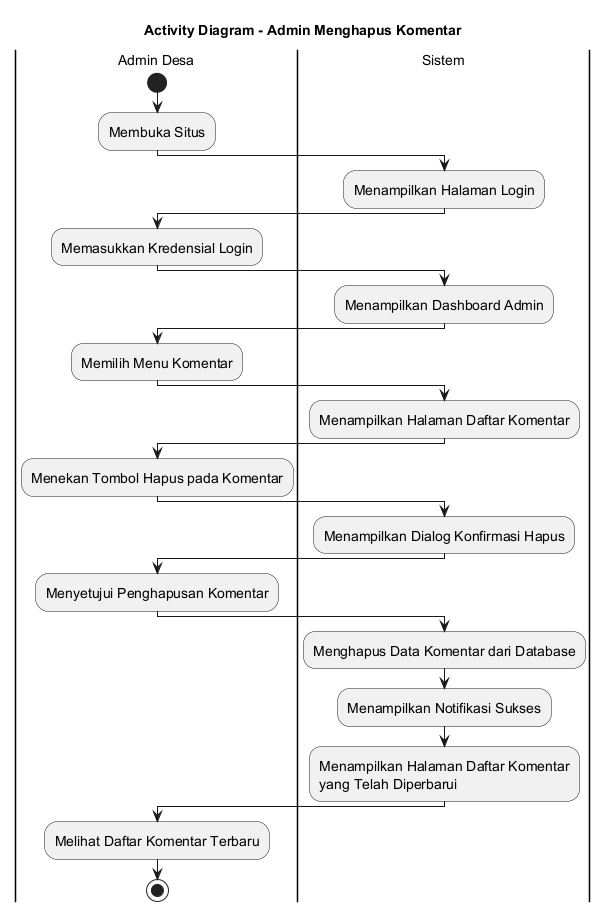

The diagram above was rendered by PlantUML. Its source (embedded in the PNG):
@startuml
skinparamlocked defaultFontSize 14
title Activity Diagram - Admin Menghapus Komentar

|Admin Desa|
start
:Membuka Situs;

|Sistem|
:Menampilkan Halaman Login;

|Admin Desa|
:Memasukkan Kredensial Login;

|Sistem|
:Menampilkan Dashboard Admin;

|Admin Desa|
:Memilih Menu Komentar;

|Sistem|
:Menampilkan Halaman Daftar Komentar;

|Admin Desa|
:Menekan Tombol Hapus pada Komentar;

|Sistem|
:Menampilkan Dialog Konfirmasi Hapus;

|Admin Desa|
:Menyetujui Penghapusan Komentar;

|Sistem|
:Menghapus Data Komentar dari Database;
:Menampilkan Notifikasi Sukses;
:Menampilkan Halaman Daftar Komentar
yang Telah Diperbarui;

|Admin Desa|
:Melihat Daftar Komentar Terbaru;

stop
@enduml